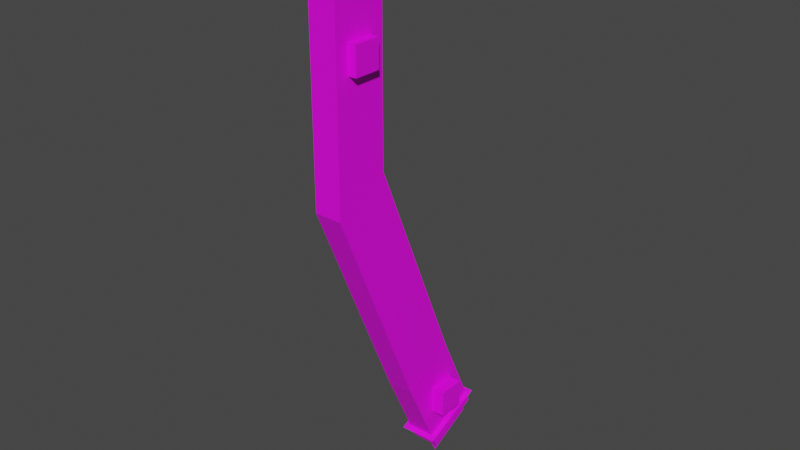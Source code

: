 # Source: ahsokaRebel.blend  (saved by Blender 2.92.15; exported with 4.5.12 LTS)
import bpy
from mathutils import Matrix  # noqa: F401  (used for matrix-valued properties, if any)

bpy.ops.wm.read_factory_settings(use_empty=True)
scene = bpy.context.scene
scene.name = 'Scene'

# ---- collections
col_collection = bpy.data.collections.new('Collection'); scene.collection.children.link(col_collection)

# ---- images (referenced by path relative to the original .blend; pixels are not part of the script)
import os
ASSET_DIR = os.environ.get("B2B_ASSET_DIR", "")  # directory of the original .blend (textures are referenced by path, not embedded)
HERE = os.path.dirname(os.path.abspath(__file__))  # packed textures are extracted next to this script under _unpacked/

def load_image(name, relpath, width, height, colorspace="sRGB"):
    """Load a texture the original file referenced (path relative to the .blend, or extracted next to this script)."""
    p = next((c for c in (os.path.join(HERE, relpath), os.path.join(ASSET_DIR, relpath)) if relpath and os.path.exists(c)), "")
    if p:
        img = bpy.data.images.load(p, check_existing=True)
        img.name = name
    else:  # same state as the original file: an image datablock whose file is absent (Cycles renders it pink)
        img = bpy.data.images.new(name, width, height)
        img.source = "FILE"
        img.filepath = "//" + (relpath or name)
    img.colorspace_settings.name = colorspace
    return img
img_ahsokarebellayout_png = load_image('ahsokaRebelLayout.png', 'ahsokaRebelLayout.png', 1024, 1024, 'sRGB')

# ---- materials (node trees are filled in below, after node groups)
mat_material_001 = bpy.data.materials.new('Material.001')
mat_material_001.use_transparent_shadow = False

# ---- material node trees
mat_material_001.use_nodes = True; mat_material_001.node_tree.nodes.clear()
_N = mat_material_001.node_tree.nodes; _L = mat_material_001.node_tree.links
n0 = _N.new('ShaderNodeBsdfPrincipled'); n0.name = 'Principled BSDF'; n0.location = (10, 300)
n0.distribution = 'GGX'
n0.subsurface_method = 'BURLEY'
n0.inputs[3].default_value = 1.45
n0.inputs[27].default_value = (0.0, 0.0, 0.0, 1.0)
n0.inputs[28].default_value = 1.0
n1 = _N.new('ShaderNodeOutputMaterial'); n1.name = 'Material Output'; n1.location = (300, 300)
n2 = _N.new('ShaderNodeTexImage'); n2.name = 'Image Texture'; n2.location = (-280, 280)
n2.image = img_ahsokarebellayout_png
n2.interpolation = 'Closest'
_L.new(n0.outputs[0], n1.inputs[0])
_L.new(n2.outputs[0], n0.inputs[0])
n1.is_active_output = True

# ---- world
world_world = bpy.data.worlds.new('World'); scene.world = world_world
world_world.use_nodes = True; world_world.node_tree.nodes.clear()
_N = world_world.node_tree.nodes; _L = world_world.node_tree.links
n0 = _N.new('ShaderNodeOutputWorld'); n0.name = 'World Output'; n0.location = (300, 300)
n1 = _N.new('ShaderNodeBackground'); n1.name = 'Background'; n1.location = (10, 300)
n1.inputs[0].default_value = (0.05088, 0.05088, 0.05088, 1.0)
_L.new(n1.outputs[0], n0.inputs[0])
n0.is_active_output = True
world_world.color = (0.05088, 0.05088, 0.05088)
world_world.use_sun_shadow = False
world_world.sun_shadow_jitter_overblur = 0.0

# ---- meshes
me_cube_026 = bpy.data.meshes.new('Cube.026')
me_cube_026.from_pydata([(-3.09, -1.271, -4.224), (-3.09, -1.271, 3.589), (-3.09, 0.8126, -3.182), (-3.09, 0.8126, 3.589), (-2.049, -1.271, -4.224), (-2.049, -1.271, 3.589), (-2.049, 0.8126, -3.182), (-2.049, 0.8126, 3.589), (-3.09, 2.24, -12.56), (-3.09, 4.323, -11.52), (-2.049, 2.24, -12.56), (-2.049, 4.323, -11.52), (-2.049, -0.75, 0.4636), (-2.049, -0.75, 1.505), (-2.049, 0.2918, 0.4636), (-2.049, 0.2918, 1.505), (-1.736, -0.75, 0.4636), (-1.736, -0.75, 1.505), (-1.736, 0.2918, 0.4636), (-1.736, 0.2918, 1.505)], [], [(0, 1, 3, 2), (2, 3, 7, 6), (6, 7, 5, 4), (4, 5, 1, 0), (2, 6, 11, 9), (7, 3, 1, 5), (9, 11, 10, 8), (0, 2, 9, 8), (6, 4, 10, 11), (4, 0, 8, 10), (12, 13, 15, 14), (14, 15, 19, 18), (18, 19, 17, 16), (16, 17, 13, 12), (14, 18, 16, 12), (19, 15, 13, 17)])
_uv = me_cube_026.uv_layers.new(name='UVMap')
_uv.uv.foreach_set('vector', [0.1406, 0.8203, 0.1406, 0.9375, 0.1094, 0.9375, 0.1094, 0.8359, 0.1094, 0.8359, 0.1094, 0.9375, 0.09375, 0.9375, 0.09375, 0.8359, 0.09375, 0.8359, 0.09375, 0.9375, 0.0625, 0.9375, 0.0625, 0.8203, 0.1562, 0.8203, 0.1562, 0.9375, 0.1406, 0.9375, 0.1406, 0.8203, 0.1094, 0.7812, 0.09375, 0.7812, 0.09375, 0.6562, 0.1094, 0.6562, 1.0, 1.0, 1.0, 1.0, 1.0, 1.0, 1.0, 1.0, 1.0, 1.0, 1.0, 1.0, 1.0, 1.0, 1.0, 1.0, 0.1406, 0.7812, 0.1094, 0.7812, 0.1094, 0.6562, 0.1406, 0.6562, 0.09375, 0.7812, 0.0625, 0.7812, 0.0625, 0.6562, 0.09375, 0.6562, 0.1562, 0.7812, 0.1406, 0.7812, 0.1406, 0.6562, 0.1562, 0.6562, 1.0, 1.0, 1.0, 1.0, 1.0, 1.0, 1.0, 1.0, 0.1875, 0.875, 0.1875, 0.8906, 0.2031, 0.8906, 0.2031, 0.875, 0.2031, 0.875, 0.2031, 0.8906, 0.2188, 0.8906, 0.2188, 0.875, 0.2188, 0.875, 0.2188, 0.8906, 0.2344, 0.8906, 0.2344, 0.875, 0.2031, 0.8594, 0.2031, 0.875, 0.2188, 0.875, 0.2188, 0.8594, 0.2031, 0.8906, 0.2031, 0.9062, 0.2188, 0.9062, 0.2188, 0.8906])
me_cube_026.materials.append(mat_material_001)
me_cube_026.use_remesh_fix_poles = True
me_cube_026.use_remesh_preserve_attributes = False
me_cube_026.use_mirror_vertex_groups = False
me_cube_026.update()
me_cube_025 = bpy.data.meshes.new('Cube.025')
me_cube_025.from_pydata([(-1.776, -0.7304, 1.336), (-1.776, -0.7304, 1.935), (-1.776, 0.467, 1.336), (-1.776, 0.467, 1.935), (-1.177, -0.7304, 1.336), (-1.177, -0.7304, 1.935), (-1.177, 0.467, 1.336), (-1.177, 0.467, 1.935), (-2.075, -1.03, 1.336), (-2.075, 0.7664, 1.336), (-0.878, -1.03, 1.336), (-0.878, 0.7664, 1.336), (-2.016, -0.6705, 1.421), (-2.016, -0.6705, 1.959), (-2.016, 0.4072, 1.421), (-2.016, 0.4072, 1.959), (-0.9379, -0.6705, 1.421), (-0.9379, -0.6705, 1.959), (-0.9379, 0.4072, 1.421), (-0.9379, 0.4072, 1.959), (-1.776, -0.431, 1.959), (-1.776, 0.1677, 1.959), (-1.177, 0.1677, 1.959), (-1.177, -0.431, 1.959), (-1.776, -0.431, 2.199), (-1.776, 0.1677, 2.199), (-1.177, 0.1677, 2.199), (-1.177, -0.431, 2.199)], [], [(0, 1, 3, 2), (2, 3, 7, 6), (6, 7, 5, 4), (4, 5, 1, 0), (14, 15, 19, 18), (7, 3, 1, 5), (2, 6, 4, 0), (12, 13, 15, 14), (18, 19, 17, 16), (8, 10, 11, 9), (16, 17, 13, 12), (14, 18, 16, 12), (15, 13, 20, 21), (19, 15, 21, 22), (13, 17, 23, 20), (17, 19, 22, 23), (22, 21, 25, 26), (26, 25, 24, 27), (20, 23, 27, 24), (21, 20, 24, 25), (23, 22, 26, 27)])
_uv = me_cube_025.uv_layers.new(name='UVMap')
_uv.uv.foreach_set('vector', [0.375, 0.8906, 0.3906, 0.8906, 0.3906, 0.9219, 0.375, 0.9219, 0.3906, 0.9375, 0.3906, 0.9219, 0.4062, 0.9219, 0.4062, 0.9375, 0.4219, 0.9219, 0.4062, 0.9219, 0.4062, 0.8906, 0.4219, 0.8906, 0.4062, 0.875, 0.4062, 0.8906, 0.3906, 0.8906, 0.3906, 0.875, 0.4531, 0.9375, 0.4531, 0.9219, 0.4844, 0.9219, 0.4844, 0.9375, 0.4062, 0.9219, 0.3906, 0.9219, 0.3906, 0.8906, 0.4062, 0.8906, 1.0, 1.0, 1.0, 1.0, 1.0, 1.0, 1.0, 1.0, 0.4375, 0.8906, 0.4531, 0.8906, 0.4531, 0.9219, 0.4375, 0.9219, 0.5, 0.9219, 0.4844, 0.9219, 0.4844, 0.8906, 0.5, 0.8906, 0.2969, 0.9375, 0.2969, 0.9062, 0.3438, 0.9062, 0.3438, 0.9375, 0.4844, 0.875, 0.4844, 0.8906, 0.4531, 0.8906, 0.4531, 0.875, 0.4531, 0.8438, 0.4844, 0.8438, 0.4844, 0.875, 0.4531, 0.875, 0.4531, 0.9219, 0.4531, 0.8906, 0.4601, 0.8976, 0.4601, 0.9149, 0.4844, 0.9219, 0.4531, 0.9219, 0.4601, 0.9149, 0.4774, 0.9149, 0.4531, 0.8906, 0.4844, 0.8906, 0.4774, 0.8976, 0.4601, 0.8976, 0.4844, 0.8906, 0.4844, 0.9219, 0.4774, 0.9149, 0.4774, 0.8976, 0.5469, 0.9375, 0.5312, 0.9375, 0.5312, 0.9219, 0.5469, 0.9219, 0.5469, 0.9219, 0.5312, 0.9219, 0.5312, 0.9062, 0.5469, 0.9062, 0.5312, 0.8906, 0.5469, 0.8906, 0.5469, 0.9062, 0.5312, 0.9062, 0.5156, 0.9219, 0.5156, 0.9062, 0.5312, 0.9062, 0.5312, 0.9219, 0.5625, 0.9062, 0.5625, 0.9219, 0.5469, 0.9219, 0.5469, 0.9062])
me_cube_025.materials.append(mat_material_001)
me_cube_025.use_remesh_fix_poles = True
me_cube_025.use_remesh_preserve_attributes = False
me_cube_025.use_mirror_vertex_groups = False
me_cube_025.update()
me_cube_027 = bpy.data.meshes.new('Cube.027')
me_cube_027.from_pydata([(-2.843, 0.2082, -0.9118), (-2.843, -1.289, 2.291), (-2.843, 2.125, 0.04666), (-2.843, 0.6279, 3.249), (-1.885, 0.2082, -0.9118), (-1.885, -1.289, 2.291), (-1.885, 2.125, 0.04666), (-1.885, 0.6279, 3.249), (-3.035, -0.2604, -0.383), (-1.693, -0.2604, -0.383), (-3.035, 2.04, 0.5755), (-1.693, 2.04, 0.5755), (-1.885, -0.06459, 0.7817), (-1.885, -0.06459, 1.74), (-1.885, 0.8939, 0.7817), (-1.885, 0.8939, 1.74), (-1.406, -0.06459, 0.7817), (-1.406, -0.06459, 1.74), (-1.406, 0.8939, 0.7817), (-1.406, 0.8939, 1.74), (-2.364, 0.3389, -0.8199), (-2.364, 0.7658, -1.678), (-2.364, 2.055, 0.03386), (-2.364, 2.482, -0.8243)], [], [(0, 1, 3, 2), (2, 3, 7, 6), (6, 7, 5, 4), (4, 5, 1, 0), (2, 6, 4, 0), (7, 3, 1, 5), (8, 9, 11, 10), (12, 13, 15, 14), (14, 15, 19, 18), (18, 19, 17, 16), (16, 17, 13, 12), (14, 18, 16, 12), (19, 15, 13, 17), (20, 21, 23, 22)])
_uv = me_cube_027.uv_layers.new(name='UVMap')
_uv.uv.foreach_set('vector', [0.1406, 0.5469, 0.1406, 0.5938, 0.1094, 0.5938, 0.1094, 0.5469, 0.1094, 0.5469, 0.1094, 0.5938, 0.09375, 0.5938, 0.09375, 0.5469, 0.09375, 0.5469, 0.09375, 0.5938, 0.0625, 0.5938, 0.0625, 0.5469, 0.1562, 0.5469, 0.1562, 0.5938, 0.1406, 0.5938, 0.1406, 0.5469, 0.09375, 0.5312, 0.09375, 0.5469, 0.0625, 0.5469, 0.0625, 0.5312, 1.0, 1.0, 1.0, 1.0, 1.0, 1.0, 1.0, 1.0, 0.1875, 0.5156, 0.1875, 0.4844, 0.2344, 0.4844, 0.2344, 0.5156, 1.0, 1.0, 1.0, 1.0, 1.0, 1.0, 1.0, 1.0, 0.1875, 0.5625, 0.1875, 0.5781, 0.2031, 0.5781, 0.2031, 0.5625, 0.2031, 0.5625, 0.2031, 0.5781, 0.2188, 0.5781, 0.2188, 0.5625, 0.2188, 0.5625, 0.2188, 0.5781, 0.2344, 0.5781, 0.2344, 0.5625, 0.2031, 0.5469, 0.2031, 0.5625, 0.2188, 0.5625, 0.2188, 0.5469, 0.2031, 0.5781, 0.2031, 0.5938, 0.2188, 0.5938, 0.2188, 0.5781, 0.0625, 0.5, 0.0625, 0.4844, 0.09375, 0.4844, 0.09375, 0.5])
me_cube_027.materials.append(mat_material_001)
me_cube_027.use_remesh_fix_poles = True
me_cube_027.use_remesh_preserve_attributes = False
me_cube_027.use_mirror_vertex_groups = False
me_cube_027.update()

# ---- objects
ob_body_007 = bpy.data.objects.new('body.007', me_cube_026)
ob_emitter_007 = bpy.data.objects.new('emitter.007', me_cube_025)
ob_pommel_007 = bpy.data.objects.new('pommel.007', me_cube_027)

# ---- transforms, parenting, visibility, modifiers, constraints
ob_body_007.location = (0.0, 0.0, -0.36)
ob_body_007.scale = (0.09599, 0.09599, 0.09599)
ob_body_007.lineart.crease_threshold = 0.0
ob_emitter_007.location = (0.0, 0.0, -0.2328)
ob_emitter_007.scale = (0.167, 0.167, 0.167)
ob_emitter_007.lineart.crease_threshold = 0.0
ob_pommel_007.location = (-4.007e-16, 0.3495, -1.805)
ob_pommel_007.scale = (0.1043, 0.1043, 0.1043)
ob_pommel_007.lineart.crease_threshold = 0.0

# ---- collection membership
col_collection.objects.link(ob_body_007)
col_collection.objects.link(ob_emitter_007)
col_collection.objects.link(ob_pommel_007)

# ---- scene / render settings (as saved in the file)
scene.frame_start = 1; scene.frame_end = 250; scene.frame_set(23)
scene.render.engine = 'BLENDER_EEVEE_NEXT'
scene.cycles.use_denoising = False
scene.cycles.samples = 128
scene.cycles.sampling_pattern = 'TABULATED_SOBOL'
scene.cycles.use_adaptive_sampling = False
scene.cycles.use_light_tree = False
scene.view_settings.view_transform = 'Filmic'
bpy.context.view_layer.update()

# ---- added for rendering (the .blend has no active camera and no usable light): camera, sun
cam_auto = bpy.data.cameras.new('AutoCamera')
cam_auto.lens = 50.0
cam_auto.sensor_width = 36.0
cam_auto.clip_end = 1000.0
ob_auto_camera = bpy.data.objects.new('AutoCamera', cam_auto)
scene.collection.objects.link(ob_auto_camera)
ob_auto_camera.location = (1.84659, -2.29366, 0.752046)
ob_auto_camera.rotation_euler = (1.09748, -7.21219e-08, 0.694738)
scene.camera = ob_auto_camera
light_auto_sun = bpy.data.lights.new('AutoSun', 'SUN')
light_auto_sun.energy = 3.0
light_auto_sun.angle = 0.0523599
ob_auto_sun = bpy.data.objects.new('AutoSun', light_auto_sun)
scene.collection.objects.link(ob_auto_sun)
ob_auto_sun.rotation_euler = (0.872665, 0.174533, 0.523599)
bpy.context.view_layer.update()
